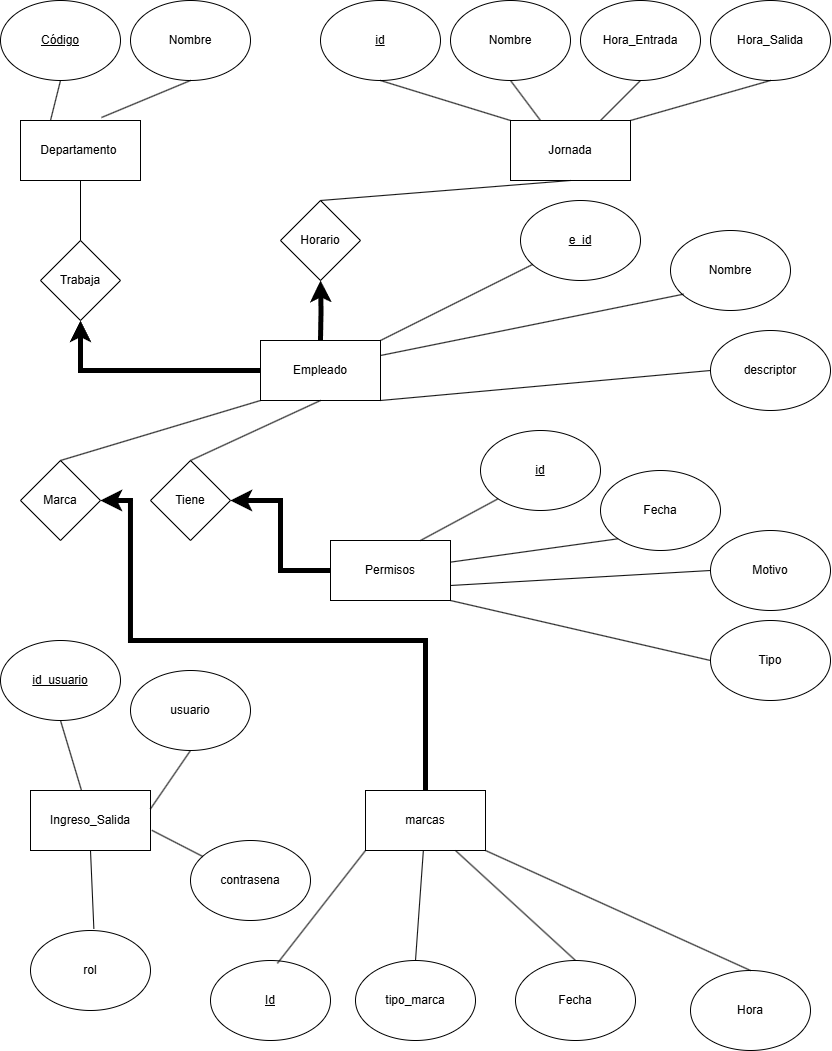

The diagram above was exported from draw.io. Its source (the exported page's mxGraphModel, read from the mxfile embedded in the PNG):
<mxGraphModel dx="947" dy="543" grid="1" gridSize="10" guides="1" tooltips="1" connect="1" arrows="1" fold="1" page="1" pageScale="1" pageWidth="850" pageHeight="1100" math="0" shadow="0" extFonts="Permanent Marker^https://fonts.googleapis.com/css?family=Permanent+Marker">
  <root>
    <mxCell id="0" />
    <mxCell id="1" parent="0" />
    <mxCell id="mRC1FEHEDmR9iFq_vTyC-3" value="Departamento&amp;nbsp;" style="rounded=0;whiteSpace=wrap;html=1;" parent="1" vertex="1">
      <mxGeometry x="30" y="130" width="120" height="60" as="geometry" />
    </mxCell>
    <mxCell id="mRC1FEHEDmR9iFq_vTyC-4" value="&lt;u&gt;Código&lt;/u&gt;" style="ellipse;whiteSpace=wrap;html=1;" parent="1" vertex="1">
      <mxGeometry x="10" y="10" width="120" height="80" as="geometry" />
    </mxCell>
    <mxCell id="mRC1FEHEDmR9iFq_vTyC-5" value="Nombre" style="ellipse;whiteSpace=wrap;html=1;" parent="1" vertex="1">
      <mxGeometry x="140" y="10" width="120" height="80" as="geometry" />
    </mxCell>
    <mxCell id="mRC1FEHEDmR9iFq_vTyC-9" value="" style="endArrow=none;html=1;rounded=0;entryX=0.5;entryY=1;entryDx=0;entryDy=0;exitX=0.25;exitY=0;exitDx=0;exitDy=0;" parent="1" source="mRC1FEHEDmR9iFq_vTyC-3" target="mRC1FEHEDmR9iFq_vTyC-4" edge="1">
      <mxGeometry width="50" height="50" relative="1" as="geometry">
        <mxPoint x="290" y="360" as="sourcePoint" />
        <mxPoint x="340" y="310" as="targetPoint" />
      </mxGeometry>
    </mxCell>
    <mxCell id="mRC1FEHEDmR9iFq_vTyC-10" value="" style="endArrow=none;html=1;rounded=0;entryX=0.5;entryY=1;entryDx=0;entryDy=0;exitX=0.675;exitY=-0.05;exitDx=0;exitDy=0;exitPerimeter=0;" parent="1" source="mRC1FEHEDmR9iFq_vTyC-3" target="mRC1FEHEDmR9iFq_vTyC-5" edge="1">
      <mxGeometry width="50" height="50" relative="1" as="geometry">
        <mxPoint x="205" y="120" as="sourcePoint" />
        <mxPoint x="135" y="80" as="targetPoint" />
      </mxGeometry>
    </mxCell>
    <mxCell id="mRC1FEHEDmR9iFq_vTyC-11" value="Jornada" style="rounded=0;whiteSpace=wrap;html=1;" parent="1" vertex="1">
      <mxGeometry x="520" y="130" width="120" height="60" as="geometry" />
    </mxCell>
    <mxCell id="mRC1FEHEDmR9iFq_vTyC-12" value="&lt;u&gt;id&lt;/u&gt;" style="ellipse;whiteSpace=wrap;html=1;" parent="1" vertex="1">
      <mxGeometry x="330" y="10" width="120" height="80" as="geometry" />
    </mxCell>
    <mxCell id="mRC1FEHEDmR9iFq_vTyC-13" value="Nombre" style="ellipse;whiteSpace=wrap;html=1;" parent="1" vertex="1">
      <mxGeometry x="460" y="10" width="120" height="80" as="geometry" />
    </mxCell>
    <mxCell id="mRC1FEHEDmR9iFq_vTyC-14" value="" style="endArrow=none;html=1;rounded=0;entryX=0.5;entryY=1;entryDx=0;entryDy=0;exitX=0;exitY=0;exitDx=0;exitDy=0;" parent="1" source="mRC1FEHEDmR9iFq_vTyC-11" target="mRC1FEHEDmR9iFq_vTyC-12" edge="1">
      <mxGeometry width="50" height="50" relative="1" as="geometry">
        <mxPoint x="610" y="360" as="sourcePoint" />
        <mxPoint x="660" y="310" as="targetPoint" />
      </mxGeometry>
    </mxCell>
    <mxCell id="mRC1FEHEDmR9iFq_vTyC-15" value="" style="endArrow=none;html=1;rounded=0;entryX=0.5;entryY=1;entryDx=0;entryDy=0;exitX=0.25;exitY=0;exitDx=0;exitDy=0;" parent="1" source="mRC1FEHEDmR9iFq_vTyC-11" target="mRC1FEHEDmR9iFq_vTyC-13" edge="1">
      <mxGeometry width="50" height="50" relative="1" as="geometry">
        <mxPoint x="525" y="120" as="sourcePoint" />
        <mxPoint x="455" y="80" as="targetPoint" />
      </mxGeometry>
    </mxCell>
    <mxCell id="mRC1FEHEDmR9iFq_vTyC-16" value="Hora_Entrada" style="ellipse;whiteSpace=wrap;html=1;" parent="1" vertex="1">
      <mxGeometry x="590" y="10" width="120" height="80" as="geometry" />
    </mxCell>
    <mxCell id="mRC1FEHEDmR9iFq_vTyC-17" value="Hora_Salida" style="ellipse;whiteSpace=wrap;html=1;" parent="1" vertex="1">
      <mxGeometry x="720" y="10" width="120" height="80" as="geometry" />
    </mxCell>
    <mxCell id="mRC1FEHEDmR9iFq_vTyC-18" value="" style="endArrow=none;html=1;rounded=0;entryX=0.5;entryY=1;entryDx=0;entryDy=0;" parent="1" source="mRC1FEHEDmR9iFq_vTyC-11" target="mRC1FEHEDmR9iFq_vTyC-16" edge="1">
      <mxGeometry width="50" height="50" relative="1" as="geometry">
        <mxPoint x="550" y="130" as="sourcePoint" />
        <mxPoint x="530" y="100" as="targetPoint" />
      </mxGeometry>
    </mxCell>
    <mxCell id="mRC1FEHEDmR9iFq_vTyC-19" value="" style="endArrow=none;html=1;rounded=0;entryX=0.5;entryY=1;entryDx=0;entryDy=0;exitX=1;exitY=0;exitDx=0;exitDy=0;" parent="1" source="mRC1FEHEDmR9iFq_vTyC-11" target="mRC1FEHEDmR9iFq_vTyC-17" edge="1">
      <mxGeometry width="50" height="50" relative="1" as="geometry">
        <mxPoint x="630" y="150" as="sourcePoint" />
        <mxPoint x="730" y="110" as="targetPoint" />
      </mxGeometry>
    </mxCell>
    <mxCell id="mRC1FEHEDmR9iFq_vTyC-70" style="edgeStyle=orthogonalEdgeStyle;rounded=0;orthogonalLoop=1;jettySize=auto;html=1;entryX=0.5;entryY=1;entryDx=0;entryDy=0;fontSize=11;strokeWidth=5;" parent="1" source="mRC1FEHEDmR9iFq_vTyC-20" target="mRC1FEHEDmR9iFq_vTyC-64" edge="1">
      <mxGeometry relative="1" as="geometry">
        <mxPoint x="90" y="380" as="targetPoint" />
      </mxGeometry>
    </mxCell>
    <mxCell id="mRC1FEHEDmR9iFq_vTyC-20" value="Empleado" style="rounded=0;whiteSpace=wrap;html=1;" parent="1" vertex="1">
      <mxGeometry x="270" y="350" width="120" height="60" as="geometry" />
    </mxCell>
    <mxCell id="mRC1FEHEDmR9iFq_vTyC-21" value="&lt;u&gt;e_id&lt;/u&gt;" style="ellipse;whiteSpace=wrap;html=1;" parent="1" vertex="1">
      <mxGeometry x="530" y="210" width="120" height="80" as="geometry" />
    </mxCell>
    <mxCell id="mRC1FEHEDmR9iFq_vTyC-22" value="Nombre" style="ellipse;whiteSpace=wrap;html=1;" parent="1" vertex="1">
      <mxGeometry x="680" y="240" width="120" height="80" as="geometry" />
    </mxCell>
    <mxCell id="mRC1FEHEDmR9iFq_vTyC-23" value="" style="endArrow=none;html=1;rounded=0;exitX=1;exitY=0;exitDx=0;exitDy=0;" parent="1" source="mRC1FEHEDmR9iFq_vTyC-20" target="mRC1FEHEDmR9iFq_vTyC-21" edge="1">
      <mxGeometry width="50" height="50" relative="1" as="geometry">
        <mxPoint x="290" y="570" as="sourcePoint" />
        <mxPoint x="340" y="520" as="targetPoint" />
      </mxGeometry>
    </mxCell>
    <mxCell id="mRC1FEHEDmR9iFq_vTyC-24" value="" style="endArrow=none;html=1;rounded=0;entryX=0.108;entryY=0.796;entryDx=0;entryDy=0;exitX=1;exitY=0.25;exitDx=0;exitDy=0;entryPerimeter=0;" parent="1" source="mRC1FEHEDmR9iFq_vTyC-20" target="mRC1FEHEDmR9iFq_vTyC-22" edge="1">
      <mxGeometry width="50" height="50" relative="1" as="geometry">
        <mxPoint x="205" y="330" as="sourcePoint" />
        <mxPoint x="135" y="290" as="targetPoint" />
      </mxGeometry>
    </mxCell>
    <mxCell id="mRC1FEHEDmR9iFq_vTyC-29" value="descriptor" style="ellipse;whiteSpace=wrap;html=1;" parent="1" vertex="1">
      <mxGeometry x="720" y="340" width="120" height="80" as="geometry" />
    </mxCell>
    <mxCell id="mRC1FEHEDmR9iFq_vTyC-30" value="" style="endArrow=none;html=1;rounded=0;entryX=0;entryY=0.5;entryDx=0;entryDy=0;exitX=1;exitY=1;exitDx=0;exitDy=0;" parent="1" source="mRC1FEHEDmR9iFq_vTyC-20" target="mRC1FEHEDmR9iFq_vTyC-29" edge="1">
      <mxGeometry width="50" height="50" relative="1" as="geometry">
        <mxPoint x="370" y="360" as="sourcePoint" />
        <mxPoint x="470" y="310" as="targetPoint" />
        <Array as="points" />
      </mxGeometry>
    </mxCell>
    <mxCell id="HrIDAwm99siTRoNVHYjA-13" style="edgeStyle=orthogonalEdgeStyle;rounded=0;orthogonalLoop=1;jettySize=auto;html=1;strokeWidth=5;" edge="1" parent="1" source="mRC1FEHEDmR9iFq_vTyC-31" target="mRC1FEHEDmR9iFq_vTyC-78">
      <mxGeometry relative="1" as="geometry" />
    </mxCell>
    <mxCell id="mRC1FEHEDmR9iFq_vTyC-31" value="Permisos" style="rounded=0;whiteSpace=wrap;html=1;" parent="1" vertex="1">
      <mxGeometry x="340" y="550" width="120" height="60" as="geometry" />
    </mxCell>
    <mxCell id="mRC1FEHEDmR9iFq_vTyC-32" value="&lt;u&gt;id&lt;/u&gt;" style="ellipse;whiteSpace=wrap;html=1;" parent="1" vertex="1">
      <mxGeometry x="490" y="440" width="120" height="80" as="geometry" />
    </mxCell>
    <mxCell id="mRC1FEHEDmR9iFq_vTyC-34" value="" style="endArrow=none;html=1;rounded=0;entryX=0;entryY=1;entryDx=0;entryDy=0;exitX=0.75;exitY=0;exitDx=0;exitDy=0;" parent="1" source="mRC1FEHEDmR9iFq_vTyC-31" target="mRC1FEHEDmR9iFq_vTyC-32" edge="1">
      <mxGeometry width="50" height="50" relative="1" as="geometry">
        <mxPoint x="290" y="790" as="sourcePoint" />
        <mxPoint x="340" y="740" as="targetPoint" />
      </mxGeometry>
    </mxCell>
    <mxCell id="mRC1FEHEDmR9iFq_vTyC-36" value="Fecha" style="ellipse;whiteSpace=wrap;html=1;" parent="1" vertex="1">
      <mxGeometry x="610" y="480" width="120" height="80" as="geometry" />
    </mxCell>
    <mxCell id="mRC1FEHEDmR9iFq_vTyC-37" value="Motivo" style="ellipse;whiteSpace=wrap;html=1;" parent="1" vertex="1">
      <mxGeometry x="720" y="540" width="120" height="80" as="geometry" />
    </mxCell>
    <mxCell id="mRC1FEHEDmR9iFq_vTyC-38" value="" style="endArrow=none;html=1;rounded=0;entryX=0;entryY=1;entryDx=0;entryDy=0;" parent="1" source="mRC1FEHEDmR9iFq_vTyC-31" target="mRC1FEHEDmR9iFq_vTyC-36" edge="1">
      <mxGeometry width="50" height="50" relative="1" as="geometry">
        <mxPoint x="230" y="560" as="sourcePoint" />
        <mxPoint x="210" y="530" as="targetPoint" />
      </mxGeometry>
    </mxCell>
    <mxCell id="mRC1FEHEDmR9iFq_vTyC-39" value="" style="endArrow=none;html=1;rounded=0;entryX=0;entryY=0.5;entryDx=0;entryDy=0;exitX=1;exitY=0.75;exitDx=0;exitDy=0;" parent="1" source="mRC1FEHEDmR9iFq_vTyC-31" target="mRC1FEHEDmR9iFq_vTyC-37" edge="1">
      <mxGeometry width="50" height="50" relative="1" as="geometry">
        <mxPoint x="310" y="580" as="sourcePoint" />
        <mxPoint x="410" y="540" as="targetPoint" />
      </mxGeometry>
    </mxCell>
    <mxCell id="mRC1FEHEDmR9iFq_vTyC-40" value="Tipo" style="ellipse;whiteSpace=wrap;html=1;" parent="1" vertex="1">
      <mxGeometry x="720" y="630" width="120" height="80" as="geometry" />
    </mxCell>
    <mxCell id="mRC1FEHEDmR9iFq_vTyC-41" value="" style="endArrow=none;html=1;rounded=0;entryX=0;entryY=0.5;entryDx=0;entryDy=0;exitX=1;exitY=1;exitDx=0;exitDy=0;" parent="1" source="mRC1FEHEDmR9iFq_vTyC-31" target="mRC1FEHEDmR9iFq_vTyC-40" edge="1">
      <mxGeometry width="50" height="50" relative="1" as="geometry">
        <mxPoint x="370" y="580" as="sourcePoint" />
        <mxPoint x="470" y="530" as="targetPoint" />
      </mxGeometry>
    </mxCell>
    <mxCell id="HrIDAwm99siTRoNVHYjA-12" style="edgeStyle=orthogonalEdgeStyle;rounded=0;orthogonalLoop=1;jettySize=auto;html=1;exitX=0.5;exitY=0;exitDx=0;exitDy=0;fontSize=11;strokeWidth=5;" edge="1" parent="1" source="mRC1FEHEDmR9iFq_vTyC-42" target="mRC1FEHEDmR9iFq_vTyC-81">
      <mxGeometry relative="1" as="geometry">
        <Array as="points">
          <mxPoint x="435" y="650" />
          <mxPoint x="140" y="650" />
          <mxPoint x="140" y="510" />
        </Array>
      </mxGeometry>
    </mxCell>
    <mxCell id="mRC1FEHEDmR9iFq_vTyC-42" value="marcas" style="rounded=0;whiteSpace=wrap;html=1;" parent="1" vertex="1">
      <mxGeometry x="375" y="800" width="120" height="60" as="geometry" />
    </mxCell>
    <mxCell id="mRC1FEHEDmR9iFq_vTyC-43" value="&lt;u&gt;Id&lt;/u&gt;" style="ellipse;whiteSpace=wrap;html=1;" parent="1" vertex="1">
      <mxGeometry x="220" y="970" width="120" height="80" as="geometry" />
    </mxCell>
    <mxCell id="mRC1FEHEDmR9iFq_vTyC-45" value="" style="endArrow=none;html=1;rounded=0;entryX=0.557;entryY=0.036;entryDx=0;entryDy=0;exitX=0;exitY=1;exitDx=0;exitDy=0;entryPerimeter=0;" parent="1" source="mRC1FEHEDmR9iFq_vTyC-42" target="mRC1FEHEDmR9iFq_vTyC-43" edge="1">
      <mxGeometry width="50" height="50" relative="1" as="geometry">
        <mxPoint x="290" y="1020" as="sourcePoint" />
        <mxPoint x="340" y="970" as="targetPoint" />
      </mxGeometry>
    </mxCell>
    <mxCell id="mRC1FEHEDmR9iFq_vTyC-47" value="tipo_marca" style="ellipse;whiteSpace=wrap;html=1;" parent="1" vertex="1">
      <mxGeometry x="365" y="970" width="120" height="80" as="geometry" />
    </mxCell>
    <mxCell id="mRC1FEHEDmR9iFq_vTyC-48" value="Fecha" style="ellipse;whiteSpace=wrap;html=1;" parent="1" vertex="1">
      <mxGeometry x="525" y="970" width="120" height="80" as="geometry" />
    </mxCell>
    <mxCell id="mRC1FEHEDmR9iFq_vTyC-49" value="" style="endArrow=none;html=1;rounded=0;entryX=0.5;entryY=0;entryDx=0;entryDy=0;" parent="1" source="mRC1FEHEDmR9iFq_vTyC-42" target="mRC1FEHEDmR9iFq_vTyC-47" edge="1">
      <mxGeometry width="50" height="50" relative="1" as="geometry">
        <mxPoint x="335" y="790" as="sourcePoint" />
        <mxPoint x="315" y="760" as="targetPoint" />
      </mxGeometry>
    </mxCell>
    <mxCell id="mRC1FEHEDmR9iFq_vTyC-50" value="" style="endArrow=none;html=1;rounded=0;entryX=0.5;entryY=0;entryDx=0;entryDy=0;exitX=0.75;exitY=1;exitDx=0;exitDy=0;" parent="1" source="mRC1FEHEDmR9iFq_vTyC-42" target="mRC1FEHEDmR9iFq_vTyC-48" edge="1">
      <mxGeometry width="50" height="50" relative="1" as="geometry">
        <mxPoint x="415" y="810" as="sourcePoint" />
        <mxPoint x="515" y="770" as="targetPoint" />
      </mxGeometry>
    </mxCell>
    <mxCell id="mRC1FEHEDmR9iFq_vTyC-51" value="Hora" style="ellipse;whiteSpace=wrap;html=1;" parent="1" vertex="1">
      <mxGeometry x="700" y="980" width="120" height="80" as="geometry" />
    </mxCell>
    <mxCell id="mRC1FEHEDmR9iFq_vTyC-52" value="" style="endArrow=none;html=1;rounded=0;entryX=0.5;entryY=0;entryDx=0;entryDy=0;exitX=1;exitY=1;exitDx=0;exitDy=0;" parent="1" source="mRC1FEHEDmR9iFq_vTyC-42" target="mRC1FEHEDmR9iFq_vTyC-51" edge="1">
      <mxGeometry width="50" height="50" relative="1" as="geometry">
        <mxPoint x="475" y="810" as="sourcePoint" />
        <mxPoint x="765" y="950" as="targetPoint" />
      </mxGeometry>
    </mxCell>
    <mxCell id="mRC1FEHEDmR9iFq_vTyC-64" value="Trabaja" style="rhombus;whiteSpace=wrap;html=1;" parent="1" vertex="1">
      <mxGeometry x="50" y="250" width="80" height="80" as="geometry" />
    </mxCell>
    <mxCell id="mRC1FEHEDmR9iFq_vTyC-69" value="Horario" style="rhombus;whiteSpace=wrap;html=1;" parent="1" vertex="1">
      <mxGeometry x="290" y="210" width="80" height="80" as="geometry" />
    </mxCell>
    <mxCell id="mRC1FEHEDmR9iFq_vTyC-75" value="" style="endArrow=none;html=1;rounded=0;entryX=0.5;entryY=1;entryDx=0;entryDy=0;" parent="1" target="mRC1FEHEDmR9iFq_vTyC-11" edge="1">
      <mxGeometry width="50" height="50" relative="1" as="geometry">
        <mxPoint x="330" y="210" as="sourcePoint" />
        <mxPoint x="380" y="160" as="targetPoint" />
      </mxGeometry>
    </mxCell>
    <mxCell id="mRC1FEHEDmR9iFq_vTyC-76" value="" style="endArrow=none;html=1;rounded=0;exitX=0.5;exitY=0;exitDx=0;exitDy=0;" parent="1" source="mRC1FEHEDmR9iFq_vTyC-64" edge="1">
      <mxGeometry width="50" height="50" relative="1" as="geometry">
        <mxPoint x="40" y="240" as="sourcePoint" />
        <mxPoint x="90" y="190" as="targetPoint" />
      </mxGeometry>
    </mxCell>
    <mxCell id="mRC1FEHEDmR9iFq_vTyC-77" style="edgeStyle=orthogonalEdgeStyle;rounded=0;orthogonalLoop=1;jettySize=auto;html=1;entryX=0.5;entryY=1;entryDx=0;entryDy=0;fontSize=11;strokeWidth=5;" parent="1" target="mRC1FEHEDmR9iFq_vTyC-69" edge="1">
      <mxGeometry relative="1" as="geometry">
        <mxPoint x="100" y="340" as="targetPoint" />
        <mxPoint x="330" y="350" as="sourcePoint" />
      </mxGeometry>
    </mxCell>
    <mxCell id="mRC1FEHEDmR9iFq_vTyC-78" value="Tiene" style="rhombus;whiteSpace=wrap;html=1;" parent="1" vertex="1">
      <mxGeometry x="160" y="470" width="80" height="80" as="geometry" />
    </mxCell>
    <mxCell id="mRC1FEHEDmR9iFq_vTyC-79" value="" style="endArrow=none;html=1;rounded=0;entryX=0.5;entryY=1;entryDx=0;entryDy=0;exitX=0.5;exitY=0;exitDx=0;exitDy=0;" parent="1" source="mRC1FEHEDmR9iFq_vTyC-78" target="mRC1FEHEDmR9iFq_vTyC-20" edge="1">
      <mxGeometry width="50" height="50" relative="1" as="geometry">
        <mxPoint x="270" y="470" as="sourcePoint" />
        <mxPoint x="320" y="420" as="targetPoint" />
      </mxGeometry>
    </mxCell>
    <mxCell id="mRC1FEHEDmR9iFq_vTyC-81" value="Marca" style="rhombus;whiteSpace=wrap;html=1;" parent="1" vertex="1">
      <mxGeometry x="30" y="470" width="80" height="80" as="geometry" />
    </mxCell>
    <mxCell id="mRC1FEHEDmR9iFq_vTyC-84" value="" style="endArrow=none;html=1;rounded=0;entryX=0;entryY=1;entryDx=0;entryDy=0;exitX=0.5;exitY=0;exitDx=0;exitDy=0;" parent="1" source="mRC1FEHEDmR9iFq_vTyC-81" target="mRC1FEHEDmR9iFq_vTyC-20" edge="1">
      <mxGeometry width="50" height="50" relative="1" as="geometry">
        <mxPoint x="120" y="470" as="sourcePoint" />
        <mxPoint x="170" y="420" as="targetPoint" />
      </mxGeometry>
    </mxCell>
    <mxCell id="HrIDAwm99siTRoNVHYjA-1" value="Ingreso_Salida" style="rounded=0;whiteSpace=wrap;html=1;" vertex="1" parent="1">
      <mxGeometry x="40" y="800" width="120" height="60" as="geometry" />
    </mxCell>
    <mxCell id="HrIDAwm99siTRoNVHYjA-2" value="&lt;u&gt;id_usuario&lt;/u&gt;" style="ellipse;whiteSpace=wrap;html=1;" vertex="1" parent="1">
      <mxGeometry x="10" y="650" width="120" height="80" as="geometry" />
    </mxCell>
    <mxCell id="HrIDAwm99siTRoNVHYjA-3" value="usuario" style="ellipse;whiteSpace=wrap;html=1;" vertex="1" parent="1">
      <mxGeometry x="140" y="680" width="120" height="80" as="geometry" />
    </mxCell>
    <mxCell id="HrIDAwm99siTRoNVHYjA-4" value="contrasena" style="ellipse;whiteSpace=wrap;html=1;" vertex="1" parent="1">
      <mxGeometry x="200" y="850" width="120" height="80" as="geometry" />
    </mxCell>
    <mxCell id="HrIDAwm99siTRoNVHYjA-5" value="rol" style="ellipse;whiteSpace=wrap;html=1;" vertex="1" parent="1">
      <mxGeometry x="40" y="940" width="120" height="80" as="geometry" />
    </mxCell>
    <mxCell id="HrIDAwm99siTRoNVHYjA-7" value="" style="endArrow=none;html=1;rounded=0;entryX=0.5;entryY=1;entryDx=0;entryDy=0;" edge="1" parent="1" source="HrIDAwm99siTRoNVHYjA-1" target="HrIDAwm99siTRoNVHYjA-2">
      <mxGeometry width="50" height="50" relative="1" as="geometry">
        <mxPoint x="180" y="810" as="sourcePoint" />
        <mxPoint x="230" y="760" as="targetPoint" />
      </mxGeometry>
    </mxCell>
    <mxCell id="HrIDAwm99siTRoNVHYjA-8" value="" style="endArrow=none;html=1;rounded=0;entryX=0.5;entryY=1;entryDx=0;entryDy=0;exitX=1;exitY=0.306;exitDx=0;exitDy=0;exitPerimeter=0;" edge="1" parent="1" source="HrIDAwm99siTRoNVHYjA-1" target="HrIDAwm99siTRoNVHYjA-3">
      <mxGeometry width="50" height="50" relative="1" as="geometry">
        <mxPoint x="180" y="810" as="sourcePoint" />
        <mxPoint x="230" y="760" as="targetPoint" />
      </mxGeometry>
    </mxCell>
    <mxCell id="HrIDAwm99siTRoNVHYjA-9" value="" style="endArrow=none;html=1;rounded=0;exitX=1.011;exitY=0.663;exitDx=0;exitDy=0;exitPerimeter=0;" edge="1" parent="1" source="HrIDAwm99siTRoNVHYjA-1" target="HrIDAwm99siTRoNVHYjA-4">
      <mxGeometry width="50" height="50" relative="1" as="geometry">
        <mxPoint x="180" y="810" as="sourcePoint" />
        <mxPoint x="230" y="760" as="targetPoint" />
      </mxGeometry>
    </mxCell>
    <mxCell id="HrIDAwm99siTRoNVHYjA-10" value="" style="endArrow=none;html=1;rounded=0;exitX=0.5;exitY=1;exitDx=0;exitDy=0;entryX=0.528;entryY=-0.021;entryDx=0;entryDy=0;entryPerimeter=0;" edge="1" parent="1" source="HrIDAwm99siTRoNVHYjA-1" target="HrIDAwm99siTRoNVHYjA-5">
      <mxGeometry width="50" height="50" relative="1" as="geometry">
        <mxPoint x="180" y="810" as="sourcePoint" />
        <mxPoint x="230" y="760" as="targetPoint" />
      </mxGeometry>
    </mxCell>
  </root>
</mxGraphModel>